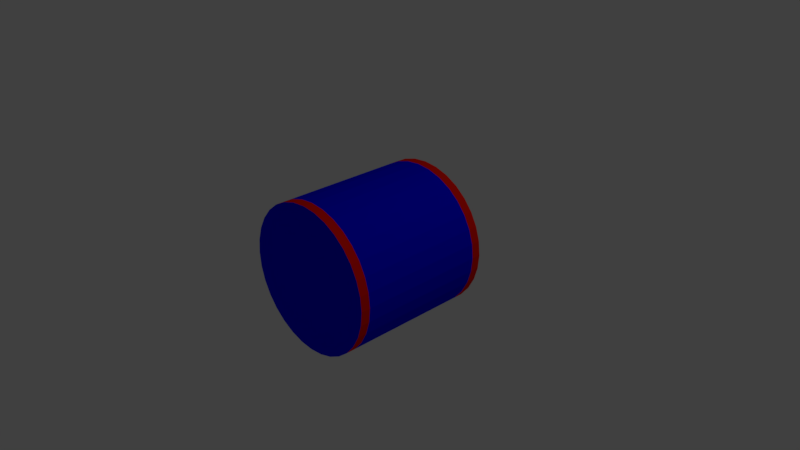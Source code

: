 # Source: Walze.blend  (saved by Blender 2.79.0; exported with 4.5.12 LTS)
import bpy
from mathutils import Matrix  # noqa: F401  (used for matrix-valued properties, if any)

bpy.ops.wm.read_factory_settings(use_empty=True)
scene = bpy.context.scene
scene.name = 'Scene'

# ---- collections
col_collection_1 = bpy.data.collections.new('Collection 1'); scene.collection.children.link(col_collection_1)

# ---- materials (node trees are filled in below, after node groups)
mat_walze_mainmaterial = bpy.data.materials.new('Walze_MainMaterial')
mat_walze_mainmaterial.alpha_threshold = 0.0
mat_walze_mainmaterial.use_transparent_shadow = False
mat_walze_mainmaterial.diffuse_color = (0.001187, 0.0, 1.0, 1.0)
mat_walze_mainmaterial.roughness = 0.5
mat_walze_secondmaterial = bpy.data.materials.new('Walze_SecondMaterial')
mat_walze_secondmaterial.alpha_threshold = 0.0
mat_walze_secondmaterial.use_transparent_shadow = False
mat_walze_secondmaterial.diffuse_color = (1.0, 0.007182, 0.0, 1.0)
mat_walze_secondmaterial.roughness = 0.5

# ---- material node trees

# ---- world
world_world = bpy.data.worlds.new('World'); scene.world = world_world
world_world.color = (0.05088, 0.05088, 0.05088)
world_world.use_sun_shadow = False
world_world.sun_shadow_jitter_overblur = 0.0
world_world.cycles.sampling_method = 'MANUAL'

# ---- cameras
cam_camera = bpy.data.cameras.new('Camera')
cam_camera.clip_end = 100.0
cam_camera.lens = 35.0
cam_camera.sensor_width = 32.0
cam_camera.sensor_height = 18.0
cam_camera.ortho_scale = 7.314
cam_camera.dof.focus_distance = 0.0
cam_camera.dof.aperture_fstop = 128.0

# ---- lights
light_lamp = bpy.data.lights.new('Lamp', 'POINT')
light_lamp.transmission_factor = 0.0
light_lamp.cutoff_distance = 30.0
light_lamp.energy = 100.0
light_lamp.shadow_buffer_clip_start = 1.001
light_lamp.shadow_soft_size = 0.1
light_lamp.shadow_maximum_resolution = 0.006
light_lamp.use_absolute_resolution = True

# ---- meshes
me_cylinder = bpy.data.meshes.new('Cylinder')
me_cylinder.from_pydata([(0.0, 1.0, -1.0), (0.0, 1.0, 1.0), (0.1951, 0.9808, -1.0), (0.1951, 0.9808, 1.0), (0.3827, 0.9239, -1.0), (0.3827, 0.9239, 1.0), (0.5556, 0.8315, -1.0), (0.5556, 0.8315, 1.0), (0.7071, 0.7071, -1.0), (0.7071, 0.7071, 1.0), (0.8315, 0.5556, -1.0), (0.8315, 0.5556, 1.0), (0.9239, 0.3827, -1.0), (0.9239, 0.3827, 1.0), (0.9808, 0.1951, -1.0), (0.9808, 0.1951, 1.0), (1.0, 7.55e-08, -1.0), (1.0, 7.55e-08, 1.0), (0.9808, -0.1951, -1.0), (0.9808, -0.1951, 1.0), (0.9239, -0.3827, -1.0), (0.9239, -0.3827, 1.0), (0.8315, -0.5556, -1.0), (0.8315, -0.5556, 1.0), (0.7071, -0.7071, -1.0), (0.7071, -0.7071, 1.0), (0.5556, -0.8315, -1.0), (0.5556, -0.8315, 1.0), (0.3827, -0.9239, -1.0), (0.3827, -0.9239, 1.0), (0.1951, -0.9808, -1.0), (0.1951, -0.9808, 1.0), (-3.258e-07, -1.0, -1.0), (-3.258e-07, -1.0, 1.0), (-0.1951, -0.9808, -1.0), (-0.1951, -0.9808, 1.0), (-0.3827, -0.9239, -1.0), (-0.3827, -0.9239, 1.0), (-0.5556, -0.8315, -1.0), (-0.5556, -0.8315, 1.0), (-0.7071, -0.7071, -1.0), (-0.7071, -0.7071, 1.0), (-0.8315, -0.5556, -1.0), (-0.8315, -0.5556, 1.0), (-0.9239, -0.3827, -1.0), (-0.9239, -0.3827, 1.0), (-0.9808, -0.1951, -1.0), (-0.9808, -0.1951, 1.0), (-1.0, 9.656e-07, -1.0), (-1.0, 9.656e-07, 1.0), (-0.9808, 0.1951, -1.0), (-0.9808, 0.1951, 1.0), (-0.9239, 0.3827, -1.0), (-0.9239, 0.3827, 1.0), (-0.8315, 0.5556, -1.0), (-0.8315, 0.5556, 1.0), (-0.7071, 0.7071, -1.0), (-0.7071, 0.7071, 1.0), (-0.5556, 0.8315, -1.0), (-0.5556, 0.8315, 1.0), (-0.3827, 0.9239, -1.0), (-0.3827, 0.9239, 1.0), (-0.1951, 0.9808, -1.0), (-0.1951, 0.9808, 1.0), (0.0, 1.0, -0.8727), (0.0, 1.0, 0.8727), (0.1951, 0.9808, 0.8727), (0.1951, 0.9808, -0.8727), (0.3827, 0.9239, 0.8727), (0.3827, 0.9239, -0.8727), (0.5556, 0.8315, 0.8727), (0.5556, 0.8315, -0.8727), (0.7071, 0.7071, 0.8727), (0.7071, 0.7071, -0.8727), (0.8315, 0.5556, 0.8727), (0.8315, 0.5556, -0.8727), (0.9239, 0.3827, 0.8727), (0.9239, 0.3827, -0.8727), (0.9808, 0.1951, 0.8727), (0.9808, 0.1951, -0.8727), (1.0, 9.908e-08, 0.8727), (1.0, 5.192e-08, -0.8727), (0.9808, -0.1951, 0.8727), (0.9808, -0.1951, -0.8727), (0.9239, -0.3827, 0.8727), (0.9239, -0.3827, -0.8727), (0.8315, -0.5556, 0.8727), (0.8315, -0.5556, -0.8727), (0.7071, -0.7071, 0.8727), (0.7071, -0.7071, -0.8727), (0.5556, -0.8315, 0.8727), (0.5556, -0.8315, -0.8727), (0.3827, -0.9239, 0.8727), (0.3827, -0.9239, -0.8727), (0.1951, -0.9808, 0.8727), (0.1951, -0.9808, -0.8727), (-3.258e-07, -1.0, 0.8727), (-3.258e-07, -1.0, -0.8727), (-0.1951, -0.9808, 0.8727), (-0.1951, -0.9808, -0.8727), (-0.3827, -0.9239, 0.8727), (-0.3827, -0.9239, -0.8727), (-0.5556, -0.8315, 0.8727), (-0.5556, -0.8315, -0.8727), (-0.7071, -0.7071, 0.8727), (-0.7071, -0.7071, -0.8727), (-0.8315, -0.5556, 0.8727), (-0.8315, -0.5556, -0.8727), (-0.9239, -0.3827, 0.8727), (-0.9239, -0.3827, -0.8727), (-0.9808, -0.1951, 0.8727), (-0.9808, -0.1951, -0.8727), (-1.0, 9.892e-07, 0.8727), (-1.0, 9.42e-07, -0.8727), (-0.9808, 0.1951, 0.8727), (-0.9808, 0.1951, -0.8727), (-0.9239, 0.3827, 0.8727), (-0.9239, 0.3827, -0.8727), (-0.8315, 0.5556, 0.8727), (-0.8315, 0.5556, -0.8727), (-0.7071, 0.7071, 0.8727), (-0.7071, 0.7071, -0.8727), (-0.5556, 0.8315, 0.8727), (-0.5556, 0.8315, -0.8727), (-0.3827, 0.9239, 0.8727), (-0.3827, 0.9239, -0.8727), (-0.1951, 0.9808, 0.8727), (-0.1951, 0.9808, -0.8727)], [], [(65, 1, 3, 66), (66, 3, 5, 68), (68, 5, 7, 70), (70, 7, 9, 72), (72, 9, 11, 74), (74, 11, 13, 76), (76, 13, 15, 78), (78, 15, 17, 80), (80, 17, 19, 82), (82, 19, 21, 84), (84, 21, 23, 86), (86, 23, 25, 88), (88, 25, 27, 90), (90, 27, 29, 92), (92, 29, 31, 94), (94, 31, 33, 96), (96, 33, 35, 98), (98, 35, 37, 100), (100, 37, 39, 102), (102, 39, 41, 104), (104, 41, 43, 106), (106, 43, 45, 108), (108, 45, 47, 110), (110, 47, 49, 112), (112, 49, 51, 114), (114, 51, 53, 116), (116, 53, 55, 118), (118, 55, 57, 120), (120, 57, 59, 122), (122, 59, 61, 124), (3, 1, 63, 61, 59, 57, 55, 53, 51, 49, 47, 45, 43, 41, 39, 37, 35, 33, 31, 29, 27, 25, 23, 21, 19, 17, 15, 13, 11, 9, 7, 5), (124, 61, 63, 126), (126, 63, 1, 65), (0, 2, 4, 6, 8, 10, 12, 14, 16, 18, 20, 22, 24, 26, 28, 30, 32, 34, 36, 38, 40, 42, 44, 46, 48, 50, 52, 54, 56, 58, 60, 62), (62, 127, 64, 0), (127, 126, 65, 64), (60, 125, 127, 62), (125, 124, 126, 127), (58, 123, 125, 60), (123, 122, 124, 125), (56, 121, 123, 58), (121, 120, 122, 123), (54, 119, 121, 56), (119, 118, 120, 121), (52, 117, 119, 54), (117, 116, 118, 119), (50, 115, 117, 52), (115, 114, 116, 117), (48, 113, 115, 50), (113, 112, 114, 115), (46, 111, 113, 48), (111, 110, 112, 113), (44, 109, 111, 46), (109, 108, 110, 111), (42, 107, 109, 44), (107, 106, 108, 109), (40, 105, 107, 42), (105, 104, 106, 107), (38, 103, 105, 40), (103, 102, 104, 105), (36, 101, 103, 38), (101, 100, 102, 103), (34, 99, 101, 36), (99, 98, 100, 101), (32, 97, 99, 34), (97, 96, 98, 99), (30, 95, 97, 32), (95, 94, 96, 97), (28, 93, 95, 30), (93, 92, 94, 95), (26, 91, 93, 28), (91, 90, 92, 93), (24, 89, 91, 26), (89, 88, 90, 91), (22, 87, 89, 24), (87, 86, 88, 89), (20, 85, 87, 22), (85, 84, 86, 87), (18, 83, 85, 20), (83, 82, 84, 85), (16, 81, 83, 18), (81, 80, 82, 83), (14, 79, 81, 16), (79, 78, 80, 81), (12, 77, 79, 14), (77, 76, 78, 79), (10, 75, 77, 12), (75, 74, 76, 77), (8, 73, 75, 10), (73, 72, 74, 75), (6, 71, 73, 8), (71, 70, 72, 73), (4, 69, 71, 6), (69, 68, 70, 71), (2, 67, 69, 4), (67, 66, 68, 69), (0, 64, 67, 2), (64, 65, 66, 67)])
me_cylinder.polygons.foreach_set('material_index', [1, 1, 1, 1, 1, 1, 1, 1, 1, 1, 1, 1, 1, 1, 1, 1, 1, 1, 1, 1, 1, 1, 1, 1, 1, 1, 1, 1, 1, 1, 0, 1, 1, 0, 1, 0, 1, 0, 1, 0, 1, 0, 1, 0, 1, 0, 1, 0, 1, 0, 1, 0, 1, 0, 1, 0, 1, 0, 1, 0, 1, 0, 1, 0, 1, 0, 1, 0, 1, 0, 1, 0, 1, 0, 1, 0, 1, 0, 1, 0, 1, 0, 1, 0, 1, 0, 1, 0, 1, 0, 1, 0, 1, 0, 1, 0, 1, 0])
me_cylinder.materials.append(mat_walze_mainmaterial)
me_cylinder.materials.append(mat_walze_secondmaterial)
me_cylinder.use_remesh_preserve_volume = False
me_cylinder.use_remesh_preserve_attributes = False
me_cylinder.use_mirror_vertex_groups = False
me_cylinder.update()

# ---- objects
ob_cylinder = bpy.data.objects.new('Cylinder', me_cylinder)
ob_lamp = bpy.data.objects.new('Lamp', light_lamp)
ob_camera = bpy.data.objects.new('Camera', cam_camera)

# ---- transforms, parenting, visibility, modifiers, constraints
ob_cylinder.location = (0.0, 0.0, 0.0)
ob_cylinder.rotation_euler = (1.571, -0.0, 0.0)
ob_cylinder.lineart.crease_threshold = 0.0
ob_lamp.location = (4.076, 1.005, 5.904)
ob_lamp.rotation_euler = (0.6503, 0.05522, 1.866)
ob_lamp.lock_rotations_4d = False
ob_lamp.empty_display_type = 'ARROWS'
ob_lamp.color = (0.0, 0.0, 0.0, 0.0)
ob_lamp.lineart.crease_threshold = 0.0
ob_camera.location = (7.481, -6.508, 5.344)
ob_camera.rotation_euler = (1.109, 0.0, 0.8149)
ob_camera.lock_rotations_4d = False
ob_camera.empty_display_type = 'ARROWS'
ob_camera.color = (0.0, 0.0, 0.0, 0.0)
ob_camera.display_type = 'WIRE'
ob_camera.lineart.crease_threshold = 0.0

# ---- collection membership
col_collection_1.objects.link(ob_cylinder)
col_collection_1.objects.link(ob_lamp)
col_collection_1.objects.link(ob_camera)

# ---- scene / render settings (as saved in the file)
scene.camera = ob_camera
scene.frame_start = 1; scene.frame_end = 250; scene.frame_set(1)
scene.render.engine = 'BLENDER_EEVEE_NEXT'
scene.render.resolution_percentage = 50
scene.render.dither_intensity = 0.0
scene.cycles.use_denoising = False
scene.cycles.samples = 128
scene.cycles.sampling_pattern = 'TABULATED_SOBOL'
scene.cycles.use_adaptive_sampling = False
scene.cycles.use_light_tree = False
scene.cycles.blur_glossy = 0.0
scene.cycles.sample_clamp_indirect = 0.0
scene.view_settings.view_transform = 'Standard'
bpy.context.view_layer.update()

